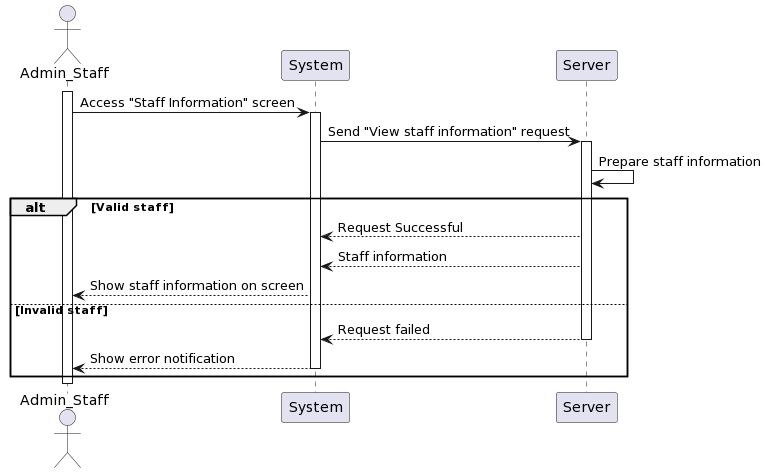

The diagram above was rendered by PlantUML. Its source (embedded in the PNG):
@startuml
actor Admin_Staff as User
participant System
participant Server

activate User
User -> System: Access "Staff Information" screen
activate System
System -> Server: Send "View staff information" request
activate Server
Server -> Server: Prepare staff information
alt Valid staff
    Server --> System: Request Successful
    Server --> System: Staff information
    System --> User: Show staff information on screen
else Invalid staff
    Server --> System: Request failed
    deactivate Server
    System --> User: Show error notification
    deactivate System
end 

deactivate User
@enduml